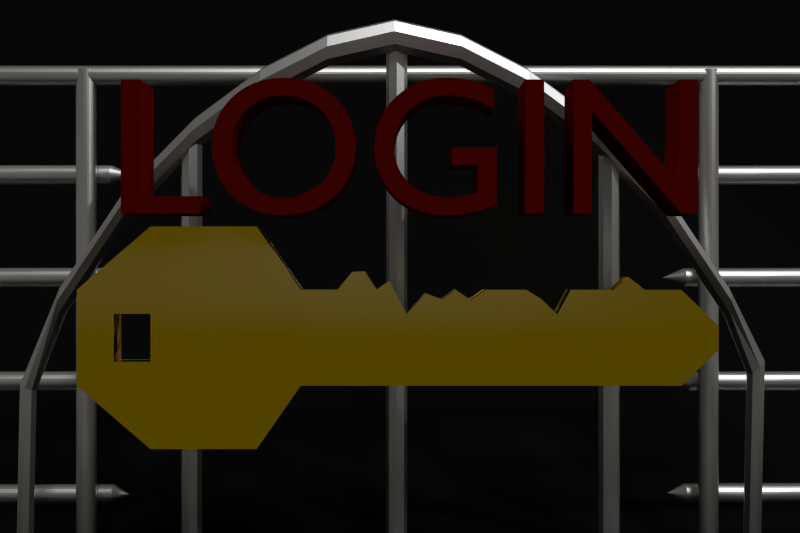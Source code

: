 # Source: key.blend  (saved by Blender 2.70.0; exported with 4.5.12 LTS)
import bpy
from mathutils import Matrix  # noqa: F401  (used for matrix-valued properties, if any)

bpy.ops.wm.read_factory_settings(use_empty=True)
scene = bpy.context.scene
scene.name = 'CyclesRender'

# ---- collections
col_collection_1 = bpy.data.collections.new('Collection 1'); scene.collection.children.link(col_collection_1)
col_collection_10 = bpy.data.collections.new('Collection 10'); scene.collection.children.link(col_collection_10)
col_collection_10.hide_render = True
col_collection_10.hide_viewport = True

# ---- materials (node trees are filled in below, after node groups)
mat_iron = bpy.data.materials.new('Iron')
mat_iron.alpha_threshold = 0.0
mat_iron.roughness = 0.5
mat_iron.line_color = (0.0, 0.0, 0.0, 1.0)
mat_black = bpy.data.materials.new('Black')
mat_black.alpha_threshold = 0.0
mat_black.roughness = 0.5
mat_black.line_color = (0.0, 0.0, 0.0, 1.0)
mat_key = bpy.data.materials.new('Key')
mat_key.alpha_threshold = 0.0
mat_key.preview_render_type = 'FLAT'
mat_key.roughness = 0.5
mat_key.line_color = (0.0, 0.0, 0.0, 1.0)
mat_textcolor = bpy.data.materials.new('TextColor')
mat_textcolor.alpha_threshold = 0.0
mat_textcolor.roughness = 0.5
mat_textcolor.line_color = (0.0, 0.0, 0.0, 1.0)

# ---- material node trees
mat_iron.use_nodes = True; mat_iron.node_tree.nodes.clear()
_N = mat_iron.node_tree.nodes; _L = mat_iron.node_tree.links
n0 = _N.new('ShaderNodeOutputMaterial'); n0.name = 'Material Output'; n0.location = (300, 300)
n1 = _N.new('ShaderNodeMixShader'); n1.name = 'Mix Shader'; n1.location = (58, 265)
n1.inputs[0].default_value = 0.2
n2 = _N.new('ShaderNodeBsdfAnisotropic'); n2.name = 'Glossy BSDF'; n2.location = (-164, 413)
n2.distribution = 'BECKMANN'
n2.inputs[1].default_value = 0.4472
n3 = _N.new('ShaderNodeBsdfDiffuse'); n3.name = 'Diffuse BSDF'; n3.location = (-162, 221)
n4 = _N.new('ShaderNodeTexVoronoi'); n4.name = 'Voronoi Texture'; n4.location = (-397, 100)
n4.inputs[2].default_value = 0.5
n5 = _N.new('ShaderNodeRGBToBW'); n5.name = 'RGB to BW'; n5.location = (60, 89)
n6 = _N.new('ShaderNodeDisplacement'); n6.name = 'Displacement'; n6.location = (0, 0)
n6.inputs[1].default_value = 0.0
n6.inputs[2].default_value = 0.1
n7 = _N.new('ShaderNodeMath'); n7.name = 'Math'; n7.location = (0, 0)
n7.operation = 'MULTIPLY'
_L.new(n1.outputs[0], n0.inputs[0])
_L.new(n2.outputs[0], n1.inputs[1])
_L.new(n3.outputs[0], n1.inputs[2])
_L.new(n5.outputs[0], n6.inputs[0])
_L.new(n6.outputs[0], n0.inputs[2])
_L.new(n7.outputs[0], n3.inputs[0])
_L.new(n7.outputs[0], n5.inputs[0])
_L.new(n4.outputs[0], n7.inputs[0])
_L.new(n4.outputs[0], n7.inputs[1])
n0.is_active_output = True
mat_black.use_nodes = True; mat_black.node_tree.nodes.clear()
_N = mat_black.node_tree.nodes; _L = mat_black.node_tree.links
n0 = _N.new('ShaderNodeOutputMaterial'); n0.name = 'Material Output'; n0.location = (300, 300)
n1 = _N.new('ShaderNodeBsdfDiffuse'); n1.name = 'Diffuse BSDF'; n1.location = (10, 300)
n1.inputs[0].default_value = (0.004874, 0.004874, 0.004874, 1.0)
_L.new(n1.outputs[0], n0.inputs[0])
n0.is_active_output = True
mat_key.use_nodes = True; mat_key.node_tree.nodes.clear()
_N = mat_key.node_tree.nodes; _L = mat_key.node_tree.links
n0 = _N.new('ShaderNodeOutputMaterial'); n0.name = 'Material Output'; n0.location = (300, 300)
n1 = _N.new('ShaderNodeBsdfDiffuse'); n1.name = 'Diffuse BSDF'; n1.location = (-126, 88)
n1.inputs[1].default_value = 0.3
n2 = _N.new('ShaderNodeTexNoise'); n2.name = 'Musgrave Texture'; n2.location = (-493, 97)
n2.width = 150
n2.normalize = False
n2.inputs[2].default_value = 1.0
n2.inputs[3].default_value = 1.0
n2.inputs[4].default_value = 0.02778
n2.inputs[5].default_value = 6.0
n2.inputs[6].default_value = 1.0
n2.inputs[7].default_value = 6.0
n3 = _N.new('ShaderNodeRGBToBW'); n3.name = 'RGB to BW'; n3.location = (-119, -63)
n4 = _N.new('ShaderNodeBsdfAnisotropic'); n4.name = 'Glossy BSDF'; n4.location = (-136, 300)
n4.distribution = 'GGX'
n4.inputs[0].default_value = (1.0, 0.6795, 0.0, 1.0)
n4.inputs[1].default_value = 0.0
n5 = _N.new('ShaderNodeMixShader'); n5.name = 'Mix Shader'; n5.location = (93, 283)
n5.inputs[0].default_value = 0.2
n6 = _N.new('ShaderNodeDisplacement'); n6.name = 'Displacement'; n6.location = (0, 0)
n6.inputs[1].default_value = 0.0
n6.inputs[2].default_value = 0.1
_L.new(n4.outputs[0], n5.inputs[1])
_L.new(n1.outputs[0], n5.inputs[2])
_L.new(n2.outputs[0], n1.inputs[0])
_L.new(n2.outputs[0], n3.inputs[0])
_L.new(n5.outputs[0], n0.inputs[0])
_L.new(n3.outputs[0], n6.inputs[0])
_L.new(n6.outputs[0], n0.inputs[2])
n0.is_active_output = True
mat_textcolor.use_nodes = True; mat_textcolor.node_tree.nodes.clear()
_N = mat_textcolor.node_tree.nodes; _L = mat_textcolor.node_tree.links
n0 = _N.new('ShaderNodeOutputMaterial'); n0.name = 'Material Output'; n0.location = (300, 300)
n1 = _N.new('ShaderNodeBsdfDiffuse'); n1.name = 'Diffuse BSDF'; n1.location = (104, 170)
n1.inputs[0].default_value = (0.09084, 0.001518, 0.0, 1.0)
_L.new(n1.outputs[0], n0.inputs[0])
n0.is_active_output = True

# ---- world
world_world = bpy.data.worlds.new('World'); scene.world = world_world
world_world.use_nodes = True; world_world.node_tree.nodes.clear()
_N = world_world.node_tree.nodes; _L = world_world.node_tree.links
n0 = _N.new('ShaderNodeOutputWorld'); n0.name = 'World Output'; n0.location = (300, 300)
n1 = _N.new('ShaderNodeBackground'); n1.name = 'Background'; n1.location = (10, 300)
n1.inputs[0].default_value = (1.0, 0.9667, 0.867, 1.0)
n1.inputs[1].default_value = 0.1
_L.new(n1.outputs[0], n0.inputs[0])
n0.is_active_output = True
world_world.color = (0.05088, 0.05088, 0.05088)
world_world.use_sun_shadow = False
world_world.sun_shadow_jitter_overblur = 0.0
world_world.cycles.sampling_method = 'MANUAL'
world_world.cycles.sample_map_resolution = 256

# ---- cameras
cam_camera = bpy.data.cameras.new('Camera')
cam_camera.clip_end = 100.0
cam_camera.lens = 35.0
cam_camera.sensor_width = 32.0
cam_camera.sensor_height = 18.0
cam_camera.ortho_scale = 7.314
cam_camera.dof.focus_distance = 0.0

# ---- lights
light_spot = bpy.data.lights.new('Spot', 'SPOT')
light_spot.transmission_factor = 0.0
light_spot.energy = 500.0
light_spot.shadow_buffer_clip_start = 0.5
light_spot.shadow_soft_size = 0.1
light_spot.shadow_maximum_resolution = 0.006
light_spot.use_absolute_resolution = True
light_spot.cycles.use_multiple_importance_sampling = False
light_hemi = bpy.data.lights.new('Hemi', 'SUN')
light_hemi.transmission_factor = 0.0
light_hemi.angle = 0.1993
light_hemi.energy = 1.0
light_hemi.shadow_buffer_clip_start = 0.5
light_hemi.shadow_soft_size = 0.1
light_hemi.shadow_cascade_max_distance = 1000.0
light_hemi.cycles.use_multiple_importance_sampling = False
light_spot_001 = bpy.data.lights.new('Spot.001', 'SPOT')
light_spot_001.transmission_factor = 0.0
light_spot_001.energy = 500.0
light_spot_001.shadow_buffer_clip_start = 0.5
light_spot_001.shadow_soft_size = 0.1
light_spot_001.shadow_maximum_resolution = 0.006
light_spot_001.use_absolute_resolution = True
light_spot_001.cycles.use_multiple_importance_sampling = False

# ---- meshes
me_cylinder = bpy.data.meshes.new('Cylinder')
me_cylinder.from_pydata([(1.638e-05, 1.0, -26.61), (-1.639e-05, 1.0, 26.61), (0.1951, 0.9808, -26.61), (0.1951, 0.9808, 26.61), (0.3827, 0.9239, -26.61), (0.3827, 0.9239, 26.61), (0.5556, 0.8315, -26.61), (0.5556, 0.8315, 26.61), (0.7071, 0.7071, -26.61), (0.7071, 0.7071, 26.61), (0.8315, 0.5556, -26.61), (0.8315, 0.5556, 26.61), (0.9239, 0.3827, -26.61), (0.9239, 0.3827, 26.61), (0.9808, 0.1951, -26.61), (0.9808, 0.1951, 26.61), (1.0, 1.007e-07, -26.61), (1.0, 1.007e-07, 26.61), (0.9808, -0.1951, -26.61), (0.9808, -0.1951, 26.61), (0.9239, -0.3827, -26.61), (0.9239, -0.3827, 26.61), (0.8315, -0.5556, -26.61), (0.8315, -0.5556, 26.61), (0.7071, -0.7071, -26.61), (0.7071, -0.7071, 26.61), (0.5556, -0.8315, -26.61), (0.5556, -0.8315, 26.61), (0.3827, -0.9239, -26.61), (0.3827, -0.9239, 26.61), (0.1951, -0.9808, -26.61), (0.1951, -0.9808, 26.61), (1.605e-05, -1.0, -26.61), (-1.672e-05, -1.0, 26.61), (-0.1951, -0.9808, -26.61), (-0.1951, -0.9808, 26.61), (-0.3827, -0.9239, -26.61), (-0.3827, -0.9239, 26.61), (-0.5556, -0.8315, -26.61), (-0.5556, -0.8315, 26.61), (-0.7071, -0.7071, -26.61), (-0.7071, -0.7071, 26.61), (-0.8315, -0.5556, -26.61), (-0.8315, -0.5556, 26.61), (-0.9239, -0.3827, -26.61), (-0.9239, -0.3827, 26.61), (-0.9808, -0.1951, -26.61), (-0.9808, -0.1951, 26.61), (-1.0, 9.908e-07, -26.61), (-1.0, 9.908e-07, 26.61), (-0.9808, 0.1951, -26.61), (-0.9808, 0.1951, 26.61), (-0.9239, 0.3827, -26.61), (-0.9239, 0.3827, 26.61), (-0.8315, 0.5556, -26.61), (-0.8315, 0.5556, 26.61), (-0.7071, 0.7071, -26.61), (-0.7071, 0.7071, 26.61), (-0.5556, 0.8315, -26.61), (-0.5556, 0.8315, 26.61), (-0.3827, 0.9239, -26.61), (-0.3827, 0.9239, 26.61), (-0.1951, 0.9808, -26.61), (-0.1951, 0.9808, 26.61)], [], [(0, 1, 3, 2), (2, 3, 5, 4), (4, 5, 7, 6), (6, 7, 9, 8), (8, 9, 11, 10), (10, 11, 13, 12), (12, 13, 15, 14), (14, 15, 17, 16), (16, 17, 19, 18), (18, 19, 21, 20), (20, 21, 23, 22), (22, 23, 25, 24), (24, 25, 27, 26), (26, 27, 29, 28), (28, 29, 31, 30), (30, 31, 33, 32), (32, 33, 35, 34), (34, 35, 37, 36), (36, 37, 39, 38), (38, 39, 41, 40), (40, 41, 43, 42), (42, 43, 45, 44), (44, 45, 47, 46), (46, 47, 49, 48), (48, 49, 51, 50), (50, 51, 53, 52), (52, 53, 55, 54), (54, 55, 57, 56), (56, 57, 59, 58), (58, 59, 61, 60), (3, 1, 63, 61, 59, 57, 55, 53, 51, 49, 47, 45, 43, 41, 39, 37, 35, 33, 31, 29, 27, 25, 23, 21, 19, 17, 15, 13, 11, 9, 7, 5), (62, 63, 1, 0), (60, 61, 63, 62), (0, 2, 4, 6, 8, 10, 12, 14, 16, 18, 20, 22, 24, 26, 28, 30, 32, 34, 36, 38, 40, 42, 44, 46, 48, 50, 52, 54, 56, 58, 60, 62)])
me_cylinder.materials.append(mat_iron)
me_cylinder.use_remesh_preserve_volume = False
me_cylinder.use_remesh_preserve_attributes = False
me_cylinder.use_mirror_vertex_groups = False
me_cylinder.update()
me_cylinder_010 = bpy.data.meshes.new('Cylinder.010')
me_cylinder_010.from_pydata([(1.638e-05, 1.0, -26.61), (-1.639e-05, 1.0, 26.61), (0.1951, 0.9808, -26.61), (0.1951, 0.9808, 26.61), (0.3827, 0.9239, -26.61), (0.3827, 0.9239, 26.61), (0.5556, 0.8315, -26.61), (0.5556, 0.8315, 26.61), (0.7071, 0.7071, -26.61), (0.7071, 0.7071, 26.61), (0.8315, 0.5556, -26.61), (0.8315, 0.5556, 26.61), (0.9239, 0.3827, -26.61), (0.9239, 0.3827, 26.61), (0.9808, 0.1951, -26.61), (0.9808, 0.1951, 26.61), (1.0, 1.007e-07, -26.61), (1.0, 1.007e-07, 26.61), (0.9808, -0.1951, -26.61), (0.9808, -0.1951, 26.61), (0.9239, -0.3827, -26.61), (0.9239, -0.3827, 26.61), (0.8315, -0.5556, -26.61), (0.8315, -0.5556, 26.61), (0.7071, -0.7071, -26.61), (0.7071, -0.7071, 26.61), (0.5556, -0.8315, -26.61), (0.5556, -0.8315, 26.61), (0.3827, -0.9239, -26.61), (0.3827, -0.9239, 26.61), (0.1951, -0.9808, -26.61), (0.1951, -0.9808, 26.61), (1.605e-05, -1.0, -26.61), (-1.672e-05, -1.0, 26.61), (-0.1951, -0.9808, -26.61), (-0.1951, -0.9808, 26.61), (-0.3827, -0.9239, -26.61), (-0.3827, -0.9239, 26.61), (-0.5556, -0.8315, -26.61), (-0.5556, -0.8315, 26.61), (-0.7071, -0.7071, -26.61), (-0.7071, -0.7071, 26.61), (-0.8315, -0.5556, -26.61), (-0.8315, -0.5556, 26.61), (-0.9239, -0.3827, -26.61), (-0.9239, -0.3827, 26.61), (-0.9808, -0.1951, -26.61), (-0.9808, -0.1951, 26.61), (-1.0, 9.908e-07, -26.61), (-1.0, 9.908e-07, 26.61), (-0.9808, 0.1951, -26.61), (-0.9808, 0.1951, 26.61), (-0.9239, 0.3827, -26.61), (-0.9239, 0.3827, 26.61), (-0.8315, 0.5556, -26.61), (-0.8315, 0.5556, 26.61), (-0.7071, 0.7071, -26.61), (-0.7071, 0.7071, 26.61), (-0.5556, 0.8315, -26.61), (-0.5556, 0.8315, 26.61), (-0.3827, 0.9239, -26.61), (-0.3827, 0.9239, 26.61), (-0.1951, 0.9808, -26.61), (-0.1951, 0.9808, 26.61), (-1.619e-05, 2.85e-07, 30.47)], [], [(0, 1, 3, 2), (2, 3, 5, 4), (4, 5, 7, 6), (6, 7, 9, 8), (8, 9, 11, 10), (10, 11, 13, 12), (12, 13, 15, 14), (14, 15, 17, 16), (16, 17, 19, 18), (18, 19, 21, 20), (20, 21, 23, 22), (22, 23, 25, 24), (24, 25, 27, 26), (26, 27, 29, 28), (28, 29, 31, 30), (30, 31, 33, 32), (32, 33, 35, 34), (34, 35, 37, 36), (36, 37, 39, 38), (38, 39, 41, 40), (40, 41, 43, 42), (42, 43, 45, 44), (44, 45, 47, 46), (46, 47, 49, 48), (48, 49, 51, 50), (50, 51, 53, 52), (52, 53, 55, 54), (54, 55, 57, 56), (56, 57, 59, 58), (58, 59, 61, 60), (62, 63, 1, 0), (60, 61, 63, 62), (0, 2, 4, 6, 8, 10, 12, 14, 16, 18, 20, 22, 24, 26, 28, 30, 32, 34, 36, 38, 40, 42, 44, 46, 48, 50, 52, 54, 56, 58, 60, 62), (1, 63, 64), (43, 41, 64), (21, 19, 64), (49, 47, 64), (5, 3, 64), (27, 25, 64), (55, 53, 64), (11, 9, 64), (33, 31, 64), (61, 59, 64), (39, 37, 64), (3, 1, 64), (17, 15, 64), (45, 43, 64), (23, 21, 64), (51, 49, 64), (7, 5, 64), (29, 27, 64), (57, 55, 64), (35, 33, 64), (13, 11, 64), (63, 61, 64), (41, 39, 64), (19, 17, 64), (47, 45, 64), (25, 23, 64), (53, 51, 64), (9, 7, 64), (31, 29, 64), (59, 57, 64), (37, 35, 64), (15, 13, 64)])
me_cylinder_010.materials.append(mat_iron)
me_cylinder_010.use_remesh_preserve_volume = False
me_cylinder_010.use_remesh_preserve_attributes = False
me_cylinder_010.use_mirror_vertex_groups = False
me_cylinder_010.update()
me_cylinder_009 = bpy.data.meshes.new('Cylinder.009')
me_cylinder_009.from_pydata([(1.638e-05, 1.0, -26.61), (-1.639e-05, 1.0, 26.61), (0.1951, 0.9808, -26.61), (0.1951, 0.9808, 26.61), (0.3827, 0.9239, -26.61), (0.3827, 0.9239, 26.61), (0.5556, 0.8315, -26.61), (0.5556, 0.8315, 26.61), (0.7071, 0.7071, -26.61), (0.7071, 0.7071, 26.61), (0.8315, 0.5556, -26.61), (0.8315, 0.5556, 26.61), (0.9239, 0.3827, -26.61), (0.9239, 0.3827, 26.61), (0.9808, 0.1951, -26.61), (0.9808, 0.1951, 26.61), (1.0, 1.007e-07, -26.61), (1.0, 1.007e-07, 26.61), (0.9808, -0.1951, -26.61), (0.9808, -0.1951, 26.61), (0.9239, -0.3827, -26.61), (0.9239, -0.3827, 26.61), (0.8315, -0.5556, -26.61), (0.8315, -0.5556, 26.61), (0.7071, -0.7071, -26.61), (0.7071, -0.7071, 26.61), (0.5556, -0.8315, -26.61), (0.5556, -0.8315, 26.61), (0.3827, -0.9239, -26.61), (0.3827, -0.9239, 26.61), (0.1951, -0.9808, -26.61), (0.1951, -0.9808, 26.61), (1.605e-05, -1.0, -26.61), (-1.672e-05, -1.0, 26.61), (-0.1951, -0.9808, -26.61), (-0.1951, -0.9808, 26.61), (-0.3827, -0.9239, -26.61), (-0.3827, -0.9239, 26.61), (-0.5556, -0.8315, -26.61), (-0.5556, -0.8315, 26.61), (-0.7071, -0.7071, -26.61), (-0.7071, -0.7071, 26.61), (-0.8315, -0.5556, -26.61), (-0.8315, -0.5556, 26.61), (-0.9239, -0.3827, -26.61), (-0.9239, -0.3827, 26.61), (-0.9808, -0.1951, -26.61), (-0.9808, -0.1951, 26.61), (-1.0, 9.908e-07, -26.61), (-1.0, 9.908e-07, 26.61), (-0.9808, 0.1951, -26.61), (-0.9808, 0.1951, 26.61), (-0.9239, 0.3827, -26.61), (-0.9239, 0.3827, 26.61), (-0.8315, 0.5556, -26.61), (-0.8315, 0.5556, 26.61), (-0.7071, 0.7071, -26.61), (-0.7071, 0.7071, 26.61), (-0.5556, 0.8315, -26.61), (-0.5556, 0.8315, 26.61), (-0.3827, 0.9239, -26.61), (-0.3827, 0.9239, 26.61), (-0.1951, 0.9808, -26.61), (-0.1951, 0.9808, 26.61), (-1.684e-05, 2.85e-07, 30.5)], [], [(0, 1, 3, 2), (2, 3, 5, 4), (4, 5, 7, 6), (6, 7, 9, 8), (8, 9, 11, 10), (10, 11, 13, 12), (12, 13, 15, 14), (14, 15, 17, 16), (16, 17, 19, 18), (18, 19, 21, 20), (20, 21, 23, 22), (22, 23, 25, 24), (24, 25, 27, 26), (26, 27, 29, 28), (28, 29, 31, 30), (30, 31, 33, 32), (32, 33, 35, 34), (34, 35, 37, 36), (36, 37, 39, 38), (38, 39, 41, 40), (40, 41, 43, 42), (42, 43, 45, 44), (44, 45, 47, 46), (46, 47, 49, 48), (48, 49, 51, 50), (50, 51, 53, 52), (52, 53, 55, 54), (54, 55, 57, 56), (56, 57, 59, 58), (58, 59, 61, 60), (62, 63, 1, 0), (60, 61, 63, 62), (0, 2, 4, 6, 8, 10, 12, 14, 16, 18, 20, 22, 24, 26, 28, 30, 32, 34, 36, 38, 40, 42, 44, 46, 48, 50, 52, 54, 56, 58, 60, 62), (1, 63, 64), (43, 41, 64), (21, 19, 64), (49, 47, 64), (5, 3, 64), (27, 25, 64), (55, 53, 64), (11, 9, 64), (33, 31, 64), (61, 59, 64), (39, 37, 64), (3, 1, 64), (17, 15, 64), (45, 43, 64), (23, 21, 64), (51, 49, 64), (7, 5, 64), (29, 27, 64), (57, 55, 64), (35, 33, 64), (13, 11, 64), (63, 61, 64), (41, 39, 64), (19, 17, 64), (47, 45, 64), (25, 23, 64), (53, 51, 64), (9, 7, 64), (31, 29, 64), (59, 57, 64), (37, 35, 64), (15, 13, 64)])
me_cylinder_009.materials.append(mat_iron)
me_cylinder_009.use_remesh_preserve_volume = False
me_cylinder_009.use_remesh_preserve_attributes = False
me_cylinder_009.use_mirror_vertex_groups = False
me_cylinder_009.update()
me_cylinder_008 = bpy.data.meshes.new('Cylinder.008')
me_cylinder_008.from_pydata([(1.638e-05, 1.0, -26.61), (-1.639e-05, 1.0, 26.61), (0.1951, 0.9808, -26.61), (0.1951, 0.9808, 26.61), (0.3827, 0.9239, -26.61), (0.3827, 0.9239, 26.61), (0.5556, 0.8315, -26.61), (0.5556, 0.8315, 26.61), (0.7071, 0.7071, -26.61), (0.7071, 0.7071, 26.61), (0.8315, 0.5556, -26.61), (0.8315, 0.5556, 26.61), (0.9239, 0.3827, -26.61), (0.9239, 0.3827, 26.61), (0.9808, 0.1951, -26.61), (0.9808, 0.1951, 26.61), (1.0, 1.007e-07, -26.61), (1.0, 1.007e-07, 26.61), (0.9808, -0.1951, -26.61), (0.9808, -0.1951, 26.61), (0.9239, -0.3827, -26.61), (0.9239, -0.3827, 26.61), (0.8315, -0.5556, -26.61), (0.8315, -0.5556, 26.61), (0.7071, -0.7071, -26.61), (0.7071, -0.7071, 26.61), (0.5556, -0.8315, -26.61), (0.5556, -0.8315, 26.61), (0.3827, -0.9239, -26.61), (0.3827, -0.9239, 26.61), (0.1951, -0.9808, -26.61), (0.1951, -0.9808, 26.61), (1.605e-05, -1.0, -26.61), (-1.672e-05, -1.0, 26.61), (-0.1951, -0.9808, -26.61), (-0.1951, -0.9808, 26.61), (-0.3827, -0.9239, -26.61), (-0.3827, -0.9239, 26.61), (-0.5556, -0.8315, -26.61), (-0.5556, -0.8315, 26.61), (-0.7071, -0.7071, -26.61), (-0.7071, -0.7071, 26.61), (-0.8315, -0.5556, -26.61), (-0.8315, -0.5556, 26.61), (-0.9239, -0.3827, -26.61), (-0.9239, -0.3827, 26.61), (-0.9808, -0.1951, -26.61), (-0.9808, -0.1951, 26.61), (-1.0, 9.908e-07, -26.61), (-1.0, 9.908e-07, 26.61), (-0.9808, 0.1951, -26.61), (-0.9808, 0.1951, 26.61), (-0.9239, 0.3827, -26.61), (-0.9239, 0.3827, 26.61), (-0.8315, 0.5556, -26.61), (-0.8315, 0.5556, 26.61), (-0.7071, 0.7071, -26.61), (-0.7071, 0.7071, 26.61), (-0.5556, 0.8315, -26.61), (-0.5556, 0.8315, 26.61), (-0.3827, 0.9239, -26.61), (-0.3827, 0.9239, 26.61), (-0.1951, 0.9808, -26.61), (-0.1951, 0.9808, 26.61), (-1.585e-05, 2.85e-07, 32.1)], [], [(0, 1, 3, 2), (2, 3, 5, 4), (4, 5, 7, 6), (6, 7, 9, 8), (8, 9, 11, 10), (10, 11, 13, 12), (12, 13, 15, 14), (14, 15, 17, 16), (16, 17, 19, 18), (18, 19, 21, 20), (20, 21, 23, 22), (22, 23, 25, 24), (24, 25, 27, 26), (26, 27, 29, 28), (28, 29, 31, 30), (30, 31, 33, 32), (32, 33, 35, 34), (34, 35, 37, 36), (36, 37, 39, 38), (38, 39, 41, 40), (40, 41, 43, 42), (42, 43, 45, 44), (44, 45, 47, 46), (46, 47, 49, 48), (48, 49, 51, 50), (50, 51, 53, 52), (52, 53, 55, 54), (54, 55, 57, 56), (56, 57, 59, 58), (58, 59, 61, 60), (62, 63, 1, 0), (60, 61, 63, 62), (0, 2, 4, 6, 8, 10, 12, 14, 16, 18, 20, 22, 24, 26, 28, 30, 32, 34, 36, 38, 40, 42, 44, 46, 48, 50, 52, 54, 56, 58, 60, 62), (47, 45, 64), (25, 23, 64), (53, 51, 64), (9, 7, 64), (31, 29, 64), (59, 57, 64), (37, 35, 64), (15, 13, 64), (1, 63, 64), (43, 41, 64), (21, 19, 64), (49, 47, 64), (5, 3, 64), (27, 25, 64), (55, 53, 64), (11, 9, 64), (33, 31, 64), (61, 59, 64), (39, 37, 64), (3, 1, 64), (17, 15, 64), (45, 43, 64), (23, 21, 64), (51, 49, 64), (7, 5, 64), (29, 27, 64), (57, 55, 64), (35, 33, 64), (13, 11, 64), (63, 61, 64), (41, 39, 64), (19, 17, 64)])
me_cylinder_008.materials.append(mat_iron)
me_cylinder_008.use_remesh_preserve_volume = False
me_cylinder_008.use_remesh_preserve_attributes = False
me_cylinder_008.use_mirror_vertex_groups = False
me_cylinder_008.update()
me_cylinder_007 = bpy.data.meshes.new('Cylinder.007')
me_cylinder_007.from_pydata([(1.649e-05, 1.0, -33.87), (-1.639e-05, 1.0, 26.61), (0.1951, 0.9808, -33.87), (0.1951, 0.9808, 26.61), (0.3827, 0.9239, -33.87), (0.3827, 0.9239, 26.61), (0.5556, 0.8315, -33.87), (0.5556, 0.8315, 26.61), (0.7071, 0.7071, -33.87), (0.7071, 0.7071, 26.61), (0.8315, 0.5556, -33.87), (0.8315, 0.5556, 26.61), (0.9239, 0.3827, -33.87), (0.9239, 0.3827, 26.61), (0.9808, 0.1951, -33.87), (0.9808, 0.1951, 26.61), (1.0, 1.007e-07, -33.87), (1.0, 1.007e-07, 26.61), (0.9808, -0.1951, -33.87), (0.9808, -0.1951, 26.61), (0.9239, -0.3827, -33.87), (0.9239, -0.3827, 26.61), (0.8315, -0.5556, -33.87), (0.8315, -0.5556, 26.61), (0.7071, -0.7071, -33.87), (0.7071, -0.7071, 26.61), (0.5556, -0.8315, -33.87), (0.5556, -0.8315, 26.61), (0.3827, -0.9239, -33.87), (0.3827, -0.9239, 26.61), (0.1951, -0.9808, -33.87), (0.1951, -0.9808, 26.61), (1.616e-05, -1.0, -33.87), (-1.672e-05, -1.0, 26.61), (-0.1951, -0.9808, -33.87), (-0.1951, -0.9808, 26.61), (-0.3827, -0.9239, -33.87), (-0.3827, -0.9239, 26.61), (-0.5556, -0.8315, -33.87), (-0.5556, -0.8315, 26.61), (-0.7071, -0.7071, -33.87), (-0.7071, -0.7071, 26.61), (-0.8315, -0.5556, -33.87), (-0.8315, -0.5556, 26.61), (-0.9239, -0.3827, -33.87), (-0.9239, -0.3827, 26.61), (-0.9808, -0.1951, -33.87), (-0.9808, -0.1951, 26.61), (-1.0, 9.908e-07, -33.87), (-1.0, 9.908e-07, 26.61), (-0.9808, 0.1951, -33.87), (-0.9808, 0.1951, 26.61), (-0.9239, 0.3827, -33.87), (-0.9239, 0.3827, 26.61), (-0.8315, 0.5556, -33.87), (-0.8315, 0.5556, 26.61), (-0.7071, 0.7071, -33.87), (-0.7071, 0.7071, 26.61), (-0.5556, 0.8315, -33.87), (-0.5556, 0.8315, 26.61), (-0.3827, 0.9239, -33.87), (-0.3827, 0.9239, 26.61), (-0.1951, 0.9808, -33.87), (-0.1951, 0.9808, 26.61)], [], [(0, 1, 3, 2), (2, 3, 5, 4), (4, 5, 7, 6), (6, 7, 9, 8), (8, 9, 11, 10), (10, 11, 13, 12), (12, 13, 15, 14), (14, 15, 17, 16), (16, 17, 19, 18), (18, 19, 21, 20), (20, 21, 23, 22), (22, 23, 25, 24), (24, 25, 27, 26), (26, 27, 29, 28), (28, 29, 31, 30), (30, 31, 33, 32), (32, 33, 35, 34), (34, 35, 37, 36), (36, 37, 39, 38), (38, 39, 41, 40), (40, 41, 43, 42), (42, 43, 45, 44), (44, 45, 47, 46), (46, 47, 49, 48), (48, 49, 51, 50), (50, 51, 53, 52), (52, 53, 55, 54), (54, 55, 57, 56), (56, 57, 59, 58), (58, 59, 61, 60), (3, 1, 63, 61, 59, 57, 55, 53, 51, 49, 47, 45, 43, 41, 39, 37, 35, 33, 31, 29, 27, 25, 23, 21, 19, 17, 15, 13, 11, 9, 7, 5), (62, 63, 1, 0), (60, 61, 63, 62), (0, 2, 4, 6, 8, 10, 12, 14, 16, 18, 20, 22, 24, 26, 28, 30, 32, 34, 36, 38, 40, 42, 44, 46, 48, 50, 52, 54, 56, 58, 60, 62)])
me_cylinder_007.materials.append(mat_iron)
me_cylinder_007.use_remesh_preserve_volume = False
me_cylinder_007.use_remesh_preserve_attributes = False
me_cylinder_007.use_mirror_vertex_groups = False
me_cylinder_007.update()
me_cylinder_006 = bpy.data.meshes.new('Cylinder.006')
me_cylinder_006.from_pydata([(1.638e-05, 1.0, -26.61), (-1.639e-05, 1.0, 26.61), (0.1951, 0.9808, -26.61), (0.1951, 0.9808, 26.61), (0.3827, 0.9239, -26.61), (0.3827, 0.9239, 26.61), (0.5556, 0.8315, -26.61), (0.5556, 0.8315, 26.61), (0.7071, 0.7071, -26.61), (0.7071, 0.7071, 26.61), (0.8315, 0.5556, -26.61), (0.8315, 0.5556, 26.61), (0.9239, 0.3827, -26.61), (0.9239, 0.3827, 26.61), (0.9808, 0.1951, -26.61), (0.9808, 0.1951, 26.61), (1.0, 1.007e-07, -26.61), (1.0, 1.007e-07, 26.61), (0.9808, -0.1951, -26.61), (0.9808, -0.1951, 26.61), (0.9239, -0.3827, -26.61), (0.9239, -0.3827, 26.61), (0.8315, -0.5556, -26.61), (0.8315, -0.5556, 26.61), (0.7071, -0.7071, -26.61), (0.7071, -0.7071, 26.61), (0.5556, -0.8315, -26.61), (0.5556, -0.8315, 26.61), (0.3827, -0.9239, -26.61), (0.3827, -0.9239, 26.61), (0.1951, -0.9808, -26.61), (0.1951, -0.9808, 26.61), (1.605e-05, -1.0, -26.61), (-1.672e-05, -1.0, 26.61), (-0.1951, -0.9808, -26.61), (-0.1951, -0.9808, 26.61), (-0.3827, -0.9239, -26.61), (-0.3827, -0.9239, 26.61), (-0.5556, -0.8315, -26.61), (-0.5556, -0.8315, 26.61), (-0.7071, -0.7071, -26.61), (-0.7071, -0.7071, 26.61), (-0.8315, -0.5556, -26.61), (-0.8315, -0.5556, 26.61), (-0.9239, -0.3827, -26.61), (-0.9239, -0.3827, 26.61), (-0.9808, -0.1951, -26.61), (-0.9808, -0.1951, 26.61), (-1.0, 9.908e-07, -26.61), (-1.0, 9.908e-07, 26.61), (-0.9808, 0.1951, -26.61), (-0.9808, 0.1951, 26.61), (-0.9239, 0.3827, -26.61), (-0.9239, 0.3827, 26.61), (-0.8315, 0.5556, -26.61), (-0.8315, 0.5556, 26.61), (-0.7071, 0.7071, -26.61), (-0.7071, 0.7071, 26.61), (-0.5556, 0.8315, -26.61), (-0.5556, 0.8315, 26.61), (-0.3827, 0.9239, -26.61), (-0.3827, 0.9239, 26.61), (-0.1951, 0.9808, -26.61), (-0.1951, 0.9808, 26.61), (-1.628e-05, 2.85e-07, 31.34)], [], [(0, 1, 3, 2), (2, 3, 5, 4), (4, 5, 7, 6), (6, 7, 9, 8), (8, 9, 11, 10), (10, 11, 13, 12), (12, 13, 15, 14), (14, 15, 17, 16), (16, 17, 19, 18), (18, 19, 21, 20), (20, 21, 23, 22), (22, 23, 25, 24), (24, 25, 27, 26), (26, 27, 29, 28), (28, 29, 31, 30), (30, 31, 33, 32), (32, 33, 35, 34), (34, 35, 37, 36), (36, 37, 39, 38), (38, 39, 41, 40), (40, 41, 43, 42), (42, 43, 45, 44), (44, 45, 47, 46), (46, 47, 49, 48), (48, 49, 51, 50), (50, 51, 53, 52), (52, 53, 55, 54), (54, 55, 57, 56), (56, 57, 59, 58), (58, 59, 61, 60), (62, 63, 1, 0), (60, 61, 63, 62), (0, 2, 4, 6, 8, 10, 12, 14, 16, 18, 20, 22, 24, 26, 28, 30, 32, 34, 36, 38, 40, 42, 44, 46, 48, 50, 52, 54, 56, 58, 60, 62), (49, 47, 64), (5, 3, 64), (27, 25, 64), (55, 53, 64), (11, 9, 64), (33, 31, 64), (61, 59, 64), (39, 37, 64), (3, 1, 64), (17, 15, 64), (45, 43, 64), (23, 21, 64), (51, 49, 64), (7, 5, 64), (29, 27, 64), (57, 55, 64), (35, 33, 64), (13, 11, 64), (63, 61, 64), (41, 39, 64), (19, 17, 64), (47, 45, 64), (25, 23, 64), (53, 51, 64), (9, 7, 64), (31, 29, 64), (59, 57, 64), (37, 35, 64), (15, 13, 64), (1, 63, 64), (43, 41, 64), (21, 19, 64)])
me_cylinder_006.materials.append(mat_iron)
me_cylinder_006.use_remesh_preserve_volume = False
me_cylinder_006.use_remesh_preserve_attributes = False
me_cylinder_006.use_mirror_vertex_groups = False
me_cylinder_006.update()
me_cylinder_001 = bpy.data.meshes.new('Cylinder.001')
me_cylinder_001.from_pydata([(1.638e-05, 1.0, -26.61), (-1.639e-05, 1.0, 26.61), (0.1951, 0.9808, -26.61), (0.1951, 0.9808, 26.61), (0.3827, 0.9239, -26.61), (0.3827, 0.9239, 26.61), (0.5556, 0.8315, -26.61), (0.5556, 0.8315, 26.61), (0.7071, 0.7071, -26.61), (0.7071, 0.7071, 26.61), (0.8315, 0.5556, -26.61), (0.8315, 0.5556, 26.61), (0.9239, 0.3827, -26.61), (0.9239, 0.3827, 26.61), (0.9808, 0.1951, -26.61), (0.9808, 0.1951, 26.61), (1.0, 1.007e-07, -26.61), (1.0, 1.007e-07, 26.61), (0.9808, -0.1951, -26.61), (0.9808, -0.1951, 26.61), (0.9239, -0.3827, -26.61), (0.9239, -0.3827, 26.61), (0.8315, -0.5556, -26.61), (0.8315, -0.5556, 26.61), (0.7071, -0.7071, -26.61), (0.7071, -0.7071, 26.61), (0.5556, -0.8315, -26.61), (0.5556, -0.8315, 26.61), (0.3827, -0.9239, -26.61), (0.3827, -0.9239, 26.61), (0.1951, -0.9808, -26.61), (0.1951, -0.9808, 26.61), (1.605e-05, -1.0, -26.61), (-1.672e-05, -1.0, 26.61), (-0.1951, -0.9808, -26.61), (-0.1951, -0.9808, 26.61), (-0.3827, -0.9239, -26.61), (-0.3827, -0.9239, 26.61), (-0.5556, -0.8315, -26.61), (-0.5556, -0.8315, 26.61), (-0.7071, -0.7071, -26.61), (-0.7071, -0.7071, 26.61), (-0.8315, -0.5556, -26.61), (-0.8315, -0.5556, 26.61), (-0.9239, -0.3827, -26.61), (-0.9239, -0.3827, 26.61), (-0.9808, -0.1951, -26.61), (-0.9808, -0.1951, 26.61), (-1.0, 9.908e-07, -26.61), (-1.0, 9.908e-07, 26.61), (-0.9808, 0.1951, -26.61), (-0.9808, 0.1951, 26.61), (-0.9239, 0.3827, -26.61), (-0.9239, 0.3827, 26.61), (-0.8315, 0.5556, -26.61), (-0.8315, 0.5556, 26.61), (-0.7071, 0.7071, -26.61), (-0.7071, 0.7071, 26.61), (-0.5556, 0.8315, -26.61), (-0.5556, 0.8315, 26.61), (-0.3827, 0.9239, -26.61), (-0.3827, 0.9239, 26.61), (-0.1951, 0.9808, -26.61), (-0.1951, 0.9808, 26.61), (1.584e-05, 2.85e-07, -31.25)], [], [(0, 1, 3, 2), (2, 3, 5, 4), (4, 5, 7, 6), (6, 7, 9, 8), (8, 9, 11, 10), (10, 11, 13, 12), (12, 13, 15, 14), (14, 15, 17, 16), (16, 17, 19, 18), (18, 19, 21, 20), (20, 21, 23, 22), (22, 23, 25, 24), (24, 25, 27, 26), (26, 27, 29, 28), (28, 29, 31, 30), (30, 31, 33, 32), (32, 33, 35, 34), (34, 35, 37, 36), (36, 37, 39, 38), (38, 39, 41, 40), (40, 41, 43, 42), (42, 43, 45, 44), (44, 45, 47, 46), (46, 47, 49, 48), (48, 49, 51, 50), (50, 51, 53, 52), (52, 53, 55, 54), (54, 55, 57, 56), (56, 57, 59, 58), (58, 59, 61, 60), (3, 1, 63, 61, 59, 57, 55, 53, 51, 49, 47, 45, 43, 41, 39, 37, 35, 33, 31, 29, 27, 25, 23, 21, 19, 17, 15, 13, 11, 9, 7, 5), (62, 63, 1, 0), (60, 61, 63, 62), (48, 50, 64), (4, 6, 64), (26, 28, 64), (54, 56, 64), (32, 34, 64), (10, 12, 64), (60, 62, 64), (38, 40, 64), (16, 18, 64), (44, 46, 64), (22, 24, 64), (50, 52, 64), (6, 8, 64), (28, 30, 64), (56, 58, 64), (34, 36, 64), (12, 14, 64), (62, 0, 64), (40, 42, 64), (18, 20, 64), (46, 48, 64), (2, 4, 64), (24, 26, 64), (52, 54, 64), (8, 10, 64), (30, 32, 64), (58, 60, 64), (36, 38, 64), (0, 2, 64), (14, 16, 64), (42, 44, 64), (20, 22, 64)])
me_cylinder_001.materials.append(mat_iron)
me_cylinder_001.use_remesh_preserve_volume = False
me_cylinder_001.use_remesh_preserve_attributes = False
me_cylinder_001.use_mirror_vertex_groups = False
me_cylinder_001.update()
me_cylinder_002 = bpy.data.meshes.new('Cylinder.002')
me_cylinder_002.from_pydata([(1.638e-05, 1.0, -26.61), (-1.639e-05, 1.0, 26.61), (0.1951, 0.9808, -26.61), (0.1951, 0.9808, 26.61), (0.3827, 0.9239, -26.61), (0.3827, 0.9239, 26.61), (0.5556, 0.8315, -26.61), (0.5556, 0.8315, 26.61), (0.7071, 0.7071, -26.61), (0.7071, 0.7071, 26.61), (0.8315, 0.5556, -26.61), (0.8315, 0.5556, 26.61), (0.9239, 0.3827, -26.61), (0.9239, 0.3827, 26.61), (0.9808, 0.1951, -26.61), (0.9808, 0.1951, 26.61), (1.0, 1.007e-07, -26.61), (1.0, 1.007e-07, 26.61), (0.9808, -0.1951, -26.61), (0.9808, -0.1951, 26.61), (0.9239, -0.3827, -26.61), (0.9239, -0.3827, 26.61), (0.8315, -0.5556, -26.61), (0.8315, -0.5556, 26.61), (0.7071, -0.7071, -26.61), (0.7071, -0.7071, 26.61), (0.5556, -0.8315, -26.61), (0.5556, -0.8315, 26.61), (0.3827, -0.9239, -26.61), (0.3827, -0.9239, 26.61), (0.1951, -0.9808, -26.61), (0.1951, -0.9808, 26.61), (1.605e-05, -1.0, -26.61), (-1.672e-05, -1.0, 26.61), (-0.1951, -0.9808, -26.61), (-0.1951, -0.9808, 26.61), (-0.3827, -0.9239, -26.61), (-0.3827, -0.9239, 26.61), (-0.5556, -0.8315, -26.61), (-0.5556, -0.8315, 26.61), (-0.7071, -0.7071, -26.61), (-0.7071, -0.7071, 26.61), (-0.8315, -0.5556, -26.61), (-0.8315, -0.5556, 26.61), (-0.9239, -0.3827, -26.61), (-0.9239, -0.3827, 26.61), (-0.9808, -0.1951, -26.61), (-0.9808, -0.1951, 26.61), (-1.0, 9.908e-07, -26.61), (-1.0, 9.908e-07, 26.61), (-0.9808, 0.1951, -26.61), (-0.9808, 0.1951, 26.61), (-0.9239, 0.3827, -26.61), (-0.9239, 0.3827, 26.61), (-0.8315, 0.5556, -26.61), (-0.8315, 0.5556, 26.61), (-0.7071, 0.7071, -26.61), (-0.7071, 0.7071, 26.61), (-0.5556, 0.8315, -26.61), (-0.5556, 0.8315, 26.61), (-0.3827, 0.9239, -26.61), (-0.3827, 0.9239, 26.61), (-0.1951, 0.9808, -26.61), (-0.1951, 0.9808, 26.61), (1.536e-05, 2.85e-07, -31.68)], [], [(0, 1, 3, 2), (2, 3, 5, 4), (4, 5, 7, 6), (6, 7, 9, 8), (8, 9, 11, 10), (10, 11, 13, 12), (12, 13, 15, 14), (14, 15, 17, 16), (16, 17, 19, 18), (18, 19, 21, 20), (20, 21, 23, 22), (22, 23, 25, 24), (24, 25, 27, 26), (26, 27, 29, 28), (28, 29, 31, 30), (30, 31, 33, 32), (32, 33, 35, 34), (34, 35, 37, 36), (36, 37, 39, 38), (38, 39, 41, 40), (40, 41, 43, 42), (42, 43, 45, 44), (44, 45, 47, 46), (46, 47, 49, 48), (48, 49, 51, 50), (50, 51, 53, 52), (52, 53, 55, 54), (54, 55, 57, 56), (56, 57, 59, 58), (58, 59, 61, 60), (3, 1, 63, 61, 59, 57, 55, 53, 51, 49, 47, 45, 43, 41, 39, 37, 35, 33, 31, 29, 27, 25, 23, 21, 19, 17, 15, 13, 11, 9, 7, 5), (62, 63, 1, 0), (60, 61, 63, 62), (44, 46, 64), (22, 24, 64), (50, 52, 64), (6, 8, 64), (28, 30, 64), (56, 58, 64), (34, 36, 64), (12, 14, 64), (62, 0, 64), (40, 42, 64), (18, 20, 64), (46, 48, 64), (2, 4, 64), (24, 26, 64), (52, 54, 64), (8, 10, 64), (30, 32, 64), (58, 60, 64), (36, 38, 64), (0, 2, 64), (14, 16, 64), (42, 44, 64), (20, 22, 64), (48, 50, 64), (4, 6, 64), (26, 28, 64), (54, 56, 64), (32, 34, 64), (10, 12, 64), (60, 62, 64), (38, 40, 64), (16, 18, 64)])
me_cylinder_002.materials.append(mat_iron)
me_cylinder_002.use_remesh_preserve_volume = False
me_cylinder_002.use_remesh_preserve_attributes = False
me_cylinder_002.use_mirror_vertex_groups = False
me_cylinder_002.update()
me_cylinder_003 = bpy.data.meshes.new('Cylinder.003')
me_cylinder_003.from_pydata([(1.638e-05, 1.0, -26.61), (-1.639e-05, 1.0, 26.61), (0.1951, 0.9808, -26.61), (0.1951, 0.9808, 26.61), (0.3827, 0.9239, -26.61), (0.3827, 0.9239, 26.61), (0.5556, 0.8315, -26.61), (0.5556, 0.8315, 26.61), (0.7071, 0.7071, -26.61), (0.7071, 0.7071, 26.61), (0.8315, 0.5556, -26.61), (0.8315, 0.5556, 26.61), (0.9239, 0.3827, -26.61), (0.9239, 0.3827, 26.61), (0.9808, 0.1951, -26.61), (0.9808, 0.1951, 26.61), (1.0, 1.007e-07, -26.61), (1.0, 1.007e-07, 26.61), (0.9808, -0.1951, -26.61), (0.9808, -0.1951, 26.61), (0.9239, -0.3827, -26.61), (0.9239, -0.3827, 26.61), (0.8315, -0.5556, -26.61), (0.8315, -0.5556, 26.61), (0.7071, -0.7071, -26.61), (0.7071, -0.7071, 26.61), (0.5556, -0.8315, -26.61), (0.5556, -0.8315, 26.61), (0.3827, -0.9239, -26.61), (0.3827, -0.9239, 26.61), (0.1951, -0.9808, -26.61), (0.1951, -0.9808, 26.61), (1.605e-05, -1.0, -26.61), (-1.672e-05, -1.0, 26.61), (-0.1951, -0.9808, -26.61), (-0.1951, -0.9808, 26.61), (-0.3827, -0.9239, -26.61), (-0.3827, -0.9239, 26.61), (-0.5556, -0.8315, -26.61), (-0.5556, -0.8315, 26.61), (-0.7071, -0.7071, -26.61), (-0.7071, -0.7071, 26.61), (-0.8315, -0.5556, -26.61), (-0.8315, -0.5556, 26.61), (-0.9239, -0.3827, -26.61), (-0.9239, -0.3827, 26.61), (-0.9808, -0.1951, -26.61), (-0.9808, -0.1951, 26.61), (-1.0, 9.908e-07, -26.61), (-1.0, 9.908e-07, 26.61), (-0.9808, 0.1951, -26.61), (-0.9808, 0.1951, 26.61), (-0.9239, 0.3827, -26.61), (-0.9239, 0.3827, 26.61), (-0.8315, 0.5556, -26.61), (-0.8315, 0.5556, 26.61), (-0.7071, 0.7071, -26.61), (-0.7071, 0.7071, 26.61), (-0.5556, 0.8315, -26.61), (-0.5556, 0.8315, 26.61), (-0.3827, 0.9239, -26.61), (-0.3827, 0.9239, 26.61), (-0.1951, 0.9808, -26.61), (-0.1951, 0.9808, 26.61), (1.57e-05, 2.85e-07, -32.08)], [], [(0, 1, 3, 2), (2, 3, 5, 4), (4, 5, 7, 6), (6, 7, 9, 8), (8, 9, 11, 10), (10, 11, 13, 12), (12, 13, 15, 14), (14, 15, 17, 16), (16, 17, 19, 18), (18, 19, 21, 20), (20, 21, 23, 22), (22, 23, 25, 24), (24, 25, 27, 26), (26, 27, 29, 28), (28, 29, 31, 30), (30, 31, 33, 32), (32, 33, 35, 34), (34, 35, 37, 36), (36, 37, 39, 38), (38, 39, 41, 40), (40, 41, 43, 42), (42, 43, 45, 44), (44, 45, 47, 46), (46, 47, 49, 48), (48, 49, 51, 50), (50, 51, 53, 52), (52, 53, 55, 54), (54, 55, 57, 56), (56, 57, 59, 58), (58, 59, 61, 60), (3, 1, 63, 61, 59, 57, 55, 53, 51, 49, 47, 45, 43, 41, 39, 37, 35, 33, 31, 29, 27, 25, 23, 21, 19, 17, 15, 13, 11, 9, 7, 5), (62, 63, 1, 0), (60, 61, 63, 62), (48, 50, 64), (4, 6, 64), (26, 28, 64), (54, 56, 64), (32, 34, 64), (10, 12, 64), (60, 62, 64), (38, 40, 64), (16, 18, 64), (44, 46, 64), (22, 24, 64), (50, 52, 64), (6, 8, 64), (28, 30, 64), (56, 58, 64), (34, 36, 64), (12, 14, 64), (62, 0, 64), (40, 42, 64), (18, 20, 64), (46, 48, 64), (2, 4, 64), (24, 26, 64), (52, 54, 64), (8, 10, 64), (30, 32, 64), (58, 60, 64), (36, 38, 64), (0, 2, 64), (14, 16, 64), (42, 44, 64), (20, 22, 64)])
me_cylinder_003.materials.append(mat_iron)
me_cylinder_003.use_remesh_preserve_volume = False
me_cylinder_003.use_remesh_preserve_attributes = False
me_cylinder_003.use_mirror_vertex_groups = False
me_cylinder_003.update()
me_cylinder_004 = bpy.data.meshes.new('Cylinder.004')
me_cylinder_004.from_pydata([(1.638e-05, 1.0, -26.61), (-1.639e-05, 1.0, 26.61), (0.1951, 0.9808, -26.61), (0.1951, 0.9808, 26.61), (0.3827, 0.9239, -26.61), (0.3827, 0.9239, 26.61), (0.5556, 0.8315, -26.61), (0.5556, 0.8315, 26.61), (0.7071, 0.7071, -26.61), (0.7071, 0.7071, 26.61), (0.8315, 0.5556, -26.61), (0.8315, 0.5556, 26.61), (0.9239, 0.3827, -26.61), (0.9239, 0.3827, 26.61), (0.9808, 0.1951, -26.61), (0.9808, 0.1951, 26.61), (1.0, 1.007e-07, -26.61), (1.0, 1.007e-07, 26.61), (0.9808, -0.1951, -26.61), (0.9808, -0.1951, 26.61), (0.9239, -0.3827, -26.61), (0.9239, -0.3827, 26.61), (0.8315, -0.5556, -26.61), (0.8315, -0.5556, 26.61), (0.7071, -0.7071, -26.61), (0.7071, -0.7071, 26.61), (0.5556, -0.8315, -26.61), (0.5556, -0.8315, 26.61), (0.3827, -0.9239, -26.61), (0.3827, -0.9239, 26.61), (0.1951, -0.9808, -26.61), (0.1951, -0.9808, 26.61), (1.605e-05, -1.0, -26.61), (-1.672e-05, -1.0, 26.61), (-0.1951, -0.9808, -26.61), (-0.1951, -0.9808, 26.61), (-0.3827, -0.9239, -26.61), (-0.3827, -0.9239, 26.61), (-0.5556, -0.8315, -26.61), (-0.5556, -0.8315, 26.61), (-0.7071, -0.7071, -26.61), (-0.7071, -0.7071, 26.61), (-0.8315, -0.5556, -26.61), (-0.8315, -0.5556, 26.61), (-0.9239, -0.3827, -26.61), (-0.9239, -0.3827, 26.61), (-0.9808, -0.1951, -26.61), (-0.9808, -0.1951, 26.61), (-1.0, 9.908e-07, -26.61), (-1.0, 9.908e-07, 26.61), (-0.9808, 0.1951, -26.61), (-0.9808, 0.1951, 26.61), (-0.9239, 0.3827, -26.61), (-0.9239, 0.3827, 26.61), (-0.8315, 0.5556, -26.61), (-0.8315, 0.5556, 26.61), (-0.7071, 0.7071, -26.61), (-0.7071, 0.7071, 26.61), (-0.5556, 0.8315, -26.61), (-0.5556, 0.8315, 26.61), (-0.3827, 0.9239, -26.61), (-0.3827, 0.9239, 26.61), (-0.1951, 0.9808, -26.61), (-0.1951, 0.9808, 26.61), (1.584e-05, 2.85e-07, -31.02)], [], [(0, 1, 3, 2), (2, 3, 5, 4), (4, 5, 7, 6), (6, 7, 9, 8), (8, 9, 11, 10), (10, 11, 13, 12), (12, 13, 15, 14), (14, 15, 17, 16), (16, 17, 19, 18), (18, 19, 21, 20), (20, 21, 23, 22), (22, 23, 25, 24), (24, 25, 27, 26), (26, 27, 29, 28), (28, 29, 31, 30), (30, 31, 33, 32), (32, 33, 35, 34), (34, 35, 37, 36), (36, 37, 39, 38), (38, 39, 41, 40), (40, 41, 43, 42), (42, 43, 45, 44), (44, 45, 47, 46), (46, 47, 49, 48), (48, 49, 51, 50), (50, 51, 53, 52), (52, 53, 55, 54), (54, 55, 57, 56), (56, 57, 59, 58), (58, 59, 61, 60), (3, 1, 63, 61, 59, 57, 55, 53, 51, 49, 47, 45, 43, 41, 39, 37, 35, 33, 31, 29, 27, 25, 23, 21, 19, 17, 15, 13, 11, 9, 7, 5), (62, 63, 1, 0), (60, 61, 63, 62), (56, 58, 64), (34, 36, 64), (12, 14, 64), (62, 0, 64), (40, 42, 64), (18, 20, 64), (46, 48, 64), (2, 4, 64), (24, 26, 64), (52, 54, 64), (8, 10, 64), (30, 32, 64), (58, 60, 64), (36, 38, 64), (0, 2, 64), (14, 16, 64), (42, 44, 64), (20, 22, 64), (48, 50, 64), (4, 6, 64), (26, 28, 64), (54, 56, 64), (32, 34, 64), (10, 12, 64), (60, 62, 64), (38, 40, 64), (16, 18, 64), (44, 46, 64), (22, 24, 64), (50, 52, 64), (6, 8, 64), (28, 30, 64)])
me_cylinder_004.materials.append(mat_iron)
me_cylinder_004.use_remesh_preserve_volume = False
me_cylinder_004.use_remesh_preserve_attributes = False
me_cylinder_004.use_mirror_vertex_groups = False
me_cylinder_004.update()
me_cylinder_005 = bpy.data.meshes.new('Cylinder.005')
me_cylinder_005.from_pydata([(1.649e-05, 1.0, -33.87), (-1.639e-05, 1.0, 26.61), (0.1951, 0.9808, -33.87), (0.1951, 0.9808, 26.61), (0.3827, 0.9239, -33.87), (0.3827, 0.9239, 26.61), (0.5556, 0.8315, -33.87), (0.5556, 0.8315, 26.61), (0.7071, 0.7071, -33.87), (0.7071, 0.7071, 26.61), (0.8315, 0.5556, -33.87), (0.8315, 0.5556, 26.61), (0.9239, 0.3827, -33.87), (0.9239, 0.3827, 26.61), (0.9808, 0.1951, -33.87), (0.9808, 0.1951, 26.61), (1.0, 1.007e-07, -33.87), (1.0, 1.007e-07, 26.61), (0.9808, -0.1951, -33.87), (0.9808, -0.1951, 26.61), (0.9239, -0.3827, -33.87), (0.9239, -0.3827, 26.61), (0.8315, -0.5556, -33.87), (0.8315, -0.5556, 26.61), (0.7071, -0.7071, -33.87), (0.7071, -0.7071, 26.61), (0.5556, -0.8315, -33.87), (0.5556, -0.8315, 26.61), (0.3827, -0.9239, -33.87), (0.3827, -0.9239, 26.61), (0.1951, -0.9808, -33.87), (0.1951, -0.9808, 26.61), (1.616e-05, -1.0, -33.87), (-1.672e-05, -1.0, 26.61), (-0.1951, -0.9808, -33.87), (-0.1951, -0.9808, 26.61), (-0.3827, -0.9239, -33.87), (-0.3827, -0.9239, 26.61), (-0.5556, -0.8315, -33.87), (-0.5556, -0.8315, 26.61), (-0.7071, -0.7071, -33.87), (-0.7071, -0.7071, 26.61), (-0.8315, -0.5556, -33.87), (-0.8315, -0.5556, 26.61), (-0.9239, -0.3827, -33.87), (-0.9239, -0.3827, 26.61), (-0.9808, -0.1951, -33.87), (-0.9808, -0.1951, 26.61), (-1.0, 9.908e-07, -33.87), (-1.0, 9.908e-07, 26.61), (-0.9808, 0.1951, -33.87), (-0.9808, 0.1951, 26.61), (-0.9239, 0.3827, -33.87), (-0.9239, 0.3827, 26.61), (-0.8315, 0.5556, -33.87), (-0.8315, 0.5556, 26.61), (-0.7071, 0.7071, -33.87), (-0.7071, 0.7071, 26.61), (-0.5556, 0.8315, -33.87), (-0.5556, 0.8315, 26.61), (-0.3827, 0.9239, -33.87), (-0.3827, 0.9239, 26.61), (-0.1951, 0.9808, -33.87), (-0.1951, 0.9808, 26.61)], [], [(0, 1, 3, 2), (2, 3, 5, 4), (4, 5, 7, 6), (6, 7, 9, 8), (8, 9, 11, 10), (10, 11, 13, 12), (12, 13, 15, 14), (14, 15, 17, 16), (16, 17, 19, 18), (18, 19, 21, 20), (20, 21, 23, 22), (22, 23, 25, 24), (24, 25, 27, 26), (26, 27, 29, 28), (28, 29, 31, 30), (30, 31, 33, 32), (32, 33, 35, 34), (34, 35, 37, 36), (36, 37, 39, 38), (38, 39, 41, 40), (40, 41, 43, 42), (42, 43, 45, 44), (44, 45, 47, 46), (46, 47, 49, 48), (48, 49, 51, 50), (50, 51, 53, 52), (52, 53, 55, 54), (54, 55, 57, 56), (56, 57, 59, 58), (58, 59, 61, 60), (3, 1, 63, 61, 59, 57, 55, 53, 51, 49, 47, 45, 43, 41, 39, 37, 35, 33, 31, 29, 27, 25, 23, 21, 19, 17, 15, 13, 11, 9, 7, 5), (62, 63, 1, 0), (60, 61, 63, 62), (0, 2, 4, 6, 8, 10, 12, 14, 16, 18, 20, 22, 24, 26, 28, 30, 32, 34, 36, 38, 40, 42, 44, 46, 48, 50, 52, 54, 56, 58, 60, 62)])
me_cylinder_005.materials.append(mat_iron)
me_cylinder_005.use_remesh_preserve_volume = False
me_cylinder_005.use_remesh_preserve_attributes = False
me_cylinder_005.use_mirror_vertex_groups = False
me_cylinder_005.update()
me_plane_002 = bpy.data.meshes.new('Plane.002')
me_plane_002.from_pydata([(-1.0, -1.0, 0.0), (1.0, -1.0, 0.0), (-1.0, 1.0, 1.868), (1.0, 1.0, 1.868), (-1.0, 0.75, 1.198), (-1.0, 0.5, 0.6681), (-1.0, 0.25, 0.2802), (-1.0, 0.0, 0.0762), (-1.0, -0.25, 0.01603), (-1.0, -0.5, 0.0), (-1.0, -0.75, 0.0), (1.0, -0.75, 0.0), (1.0, -0.5, 0.0), (1.0, -0.25, 0.01603), (1.0, 0.0, 0.0762), (1.0, 0.25, 0.2802), (1.0, 0.5, 0.6681), (1.0, 0.75, 1.198)], [], [(4, 17, 3, 2), (0, 1, 11, 10), (10, 11, 12, 9), (9, 12, 13, 8), (8, 13, 14, 7), (7, 14, 15, 6), (6, 15, 16, 5), (5, 16, 17, 4)])
me_plane_002.materials.append(mat_black)
me_plane_002.use_remesh_preserve_volume = False
me_plane_002.use_remesh_preserve_attributes = False
me_plane_002.use_mirror_vertex_groups = False
me_plane_002.update()
me_topmetal = bpy.data.meshes.new('TopMetal')
me_topmetal.from_pydata([(8.939, 1.0, 7.758), (8.232, 0.7071, 7.758), (7.939, -4.768e-07, 7.758), (8.232, -0.7071, 7.758), (8.939, -1.0, 7.758), (9.646, -0.7071, 7.758), (9.939, -4.768e-07, 7.758), (9.646, 0.7071, 7.758), (8.939, 1.0, -7.758), (8.232, 0.7071, -7.758), (7.939, -4.768e-07, -7.758), (8.232, -0.7071, -7.758), (8.939, -1.0, -7.758), (9.646, -0.7071, -7.758), (9.939, -4.768e-07, -7.758), (9.646, 0.7071, -7.758), (2.729, 1.0, -6.207), (-1.492, 1.0, -4.655), (-4.553, 1.0, -3.103), (-6.668, 1.0, -1.552), (-7.602, 1.0, -9.239e-07), (-6.668, 1.0, 1.552), (-4.553, 1.0, 3.103), (-1.492, 1.0, 4.655), (2.729, 1.0, 6.207), (3.436, 0.7071, 6.207), (-0.7847, 0.7071, 4.655), (-3.846, 0.7071, 3.103), (-5.961, 0.7071, 1.552), (-6.895, 0.7071, -1.401e-06), (-5.961, 0.7071, -1.552), (-3.846, 0.7071, -3.103), (-0.7847, 0.7071, -4.655), (3.436, 0.7071, -6.207), (3.729, -4.768e-07, 6.207), (-0.4918, -4.768e-07, 4.655), (-3.553, -4.768e-07, 3.103), (-5.668, -4.768e-07, 1.552), (-6.602, -4.768e-07, -1.401e-06), (-5.668, -4.768e-07, -1.552), (-3.553, -4.768e-07, -3.103), (-0.4918, -4.768e-07, -4.655), (3.729, -4.768e-07, -6.207), (3.436, -0.7071, 6.207), (-0.7847, -0.7071, 4.655), (-3.846, -0.7071, 3.103), (-5.961, -0.7071, 1.552), (-6.895, -0.7071, -1.401e-06), (-5.961, -0.7071, -1.552), (-3.846, -0.7071, -3.103), (-0.7847, -0.7071, -4.655), (3.436, -0.7071, -6.207), (2.729, -1.0, 6.207), (-1.492, -1.0, 4.655), (-4.553, -1.0, 3.103), (-6.668, -1.0, 1.552), (-7.602, -1.0, -1.401e-06), (-6.668, -1.0, -1.552), (-4.553, -1.0, -3.103), (-1.492, -1.0, -4.655), (2.729, -1.0, -6.207), (2.021, -0.7071, 6.207), (-2.199, -0.7071, 4.655), (-5.26, -0.7071, 3.103), (-7.375, -0.7071, 1.552), (-8.309, -0.7071, -1.401e-06), (-7.375, -0.7071, -1.552), (-5.26, -0.7071, -3.103), (-2.199, -0.7071, -4.655), (2.021, -0.7071, -6.207), (1.729, -4.768e-07, 6.207), (-2.492, -4.768e-07, 4.655), (-5.553, -4.768e-07, 3.103), (-7.668, -4.768e-07, 1.552), (-8.602, -4.768e-07, -1.401e-06), (-7.668, -4.768e-07, -1.552), (-5.553, -4.768e-07, -3.103), (-2.492, -4.768e-07, -4.655), (1.729, -4.768e-07, -6.207), (2.021, 0.7071, 6.207), (-2.199, 0.7071, 4.655), (-5.26, 0.7071, 3.103), (-7.375, 0.7071, 1.552), (-8.309, 0.7071, -1.401e-06), (-7.375, 0.7071, -1.552), (-5.26, 0.7071, -3.103), (-2.199, 0.7071, -4.655), (2.021, 0.7071, -6.207), (12.74, 0.5075, 8.601), (12.6, -4.768e-07, 8.659), (12.74, -0.5075, 8.601), (13.08, -0.7177, 8.462), (13.43, -0.5075, 8.322), (13.57, -4.768e-07, 8.264), (13.43, 0.5075, 8.322), (13.08, 0.7177, 8.462), (14.21, 0.3986, -8.715), (14.38, 0.5637, -8.58), (14.55, 0.3986, -8.445), (14.62, -4.768e-07, -8.389), (14.55, -0.3986, -8.445), (14.38, -0.5637, -8.58), (14.21, -0.3986, -8.715), (14.14, -4.768e-07, -8.771), (25.43, 0.5075, 8.5), (25.28, -6.44e-06, 8.558), (25.43, -0.5075, 8.5), (25.77, -0.7177, 8.361), (26.12, -0.5075, 8.221), (26.26, -6.44e-06, 8.163), (26.12, 0.5075, 8.221), (25.77, 0.7177, 8.361), (26.9, 0.3986, -8.816), (27.07, 0.5637, -8.681), (27.24, 0.3986, -8.545), (27.31, -6.44e-06, -8.489), (27.24, -0.3986, -8.545), (27.07, -0.5637, -8.681), (26.9, -0.3986, -8.816), (26.83, -6.44e-06, -8.872)], [], [(33, 15, 8, 16), (42, 14, 15, 33), (51, 13, 14, 42), (60, 12, 13, 51), (69, 11, 12, 60), (78, 10, 11, 69), (87, 9, 10, 78), (16, 8, 9, 87), (7, 25, 24, 0), (25, 26, 23, 24), (26, 27, 22, 23), (27, 28, 21, 22), (28, 29, 20, 21), (29, 30, 19, 20), (30, 31, 18, 19), (31, 32, 17, 18), (32, 33, 16, 17), (6, 34, 25, 7), (34, 35, 26, 25), (35, 36, 27, 26), (36, 37, 28, 27), (37, 38, 29, 28), (38, 39, 30, 29), (39, 40, 31, 30), (40, 41, 32, 31), (41, 42, 33, 32), (5, 43, 34, 6), (43, 44, 35, 34), (44, 45, 36, 35), (45, 46, 37, 36), (46, 47, 38, 37), (47, 48, 39, 38), (48, 49, 40, 39), (49, 50, 41, 40), (50, 51, 42, 41), (4, 52, 43, 5), (52, 53, 44, 43), (53, 54, 45, 44), (54, 55, 46, 45), (55, 56, 47, 46), (56, 57, 48, 47), (57, 58, 49, 48), (58, 59, 50, 49), (59, 60, 51, 50), (3, 61, 52, 4), (61, 62, 53, 52), (62, 63, 54, 53), (63, 64, 55, 54), (64, 65, 56, 55), (65, 66, 57, 56), (66, 67, 58, 57), (67, 68, 59, 58), (68, 69, 60, 59), (2, 70, 61, 3), (70, 71, 62, 61), (71, 72, 63, 62), (72, 73, 64, 63), (73, 74, 65, 64), (74, 75, 66, 65), (75, 76, 67, 66), (76, 77, 68, 67), (77, 78, 69, 68), (1, 79, 70, 2), (79, 80, 71, 70), (80, 81, 72, 71), (81, 82, 73, 72), (82, 83, 74, 73), (83, 84, 75, 74), (84, 85, 76, 75), (85, 86, 77, 76), (86, 87, 78, 77), (0, 24, 79, 1), (24, 23, 80, 79), (23, 22, 81, 80), (22, 21, 82, 81), (21, 20, 83, 82), (20, 19, 84, 83), (19, 18, 85, 84), (18, 17, 86, 85), (17, 16, 87, 86), (98, 99, 115, 114), (2, 89, 88, 1), (3, 90, 89, 2), (4, 91, 90, 3), (5, 92, 91, 4), (6, 93, 92, 5), (7, 94, 93, 6), (0, 95, 94, 7), (1, 88, 95, 0), (95, 88, 104, 111), (8, 97, 96, 9), (15, 98, 97, 8), (14, 99, 98, 15), (13, 100, 99, 14), (12, 101, 100, 13), (11, 102, 101, 12), (10, 103, 102, 11), (9, 96, 103, 10), (104, 105, 106, 107, 108, 109, 110, 111), (112, 113, 114, 115, 116, 117, 118, 119), (93, 94, 110, 109), (96, 97, 113, 112), (91, 92, 108, 107), (89, 90, 106, 105), (103, 96, 112, 119), (101, 102, 118, 117), (99, 100, 116, 115), (94, 95, 111, 110), (97, 98, 114, 113), (92, 93, 109, 108), (90, 91, 107, 106), (88, 89, 105, 104), (102, 103, 119, 118), (100, 101, 117, 116)])
me_topmetal.materials.append(mat_iron)
me_topmetal.use_remesh_preserve_volume = False
me_topmetal.use_remesh_preserve_attributes = False
me_topmetal.use_mirror_vertex_groups = False
me_topmetal.update()
me_circle_002 = bpy.data.meshes.new('Circle.002')
me_circle_002.from_pydata([(-1.715, 9.907, 1.549), (-2.422, 9.614, 1.549), (-2.715, 8.907, 1.549), (-2.422, 8.2, 1.549), (-1.715, 7.907, 1.549), (-1.008, 8.2, 1.549), (-0.7147, 8.907, 1.549), (-1.008, 9.614, 1.549), (-1.715, 9.907, 20.43), (-2.422, 9.614, 20.43), (-2.715, 8.907, 20.43), (-2.422, 8.2, 20.43), (-1.715, 7.907, 20.43), (-1.008, 8.2, 20.43), (-0.7147, 8.907, 20.43), (-1.008, 9.614, 20.43)], [], [(0, 7, 6, 5, 4, 3, 2, 1), (8, 9, 10, 11, 12, 13, 14, 15), (7, 0, 8, 15), (6, 7, 15, 14), (5, 6, 14, 13), (4, 5, 13, 12), (3, 4, 12, 11), (2, 3, 11, 10), (1, 2, 10, 9), (0, 1, 9, 8)])
me_circle_002.materials.append(mat_iron)
me_circle_002.use_remesh_preserve_volume = False
me_circle_002.use_remesh_preserve_attributes = False
me_circle_002.use_mirror_vertex_groups = False
me_circle_002.update()
me_circle_003 = bpy.data.meshes.new('Circle.003')
me_circle_003.from_pydata([(-1.715, 9.907, 1.549), (-2.422, 9.614, 1.549), (-2.715, 8.907, 1.549), (-2.422, 8.2, 1.549), (-1.715, 7.907, 1.549), (-1.008, 8.2, 1.549), (-0.7147, 8.907, 1.549), (-1.008, 9.614, 1.549), (-1.715, 9.907, 20.43), (-2.422, 9.614, 20.43), (-2.715, 8.907, 20.43), (-2.422, 8.2, 20.43), (-1.715, 7.907, 20.43), (-1.008, 8.2, 20.43), (-0.7147, 8.907, 20.43), (-1.008, 9.614, 20.43)], [], [(0, 7, 6, 5, 4, 3, 2, 1), (8, 9, 10, 11, 12, 13, 14, 15), (7, 0, 8, 15), (6, 7, 15, 14), (5, 6, 14, 13), (4, 5, 13, 12), (3, 4, 12, 11), (2, 3, 11, 10), (1, 2, 10, 9), (0, 1, 9, 8)])
me_circle_003.materials.append(mat_iron)
me_circle_003.use_remesh_preserve_volume = False
me_circle_003.use_remesh_preserve_attributes = False
me_circle_003.use_mirror_vertex_groups = False
me_circle_003.update()
me_circle_001 = bpy.data.meshes.new('Circle.001')
me_circle_001.from_pydata([(-1.715, 9.907, -3.111), (-2.422, 9.614, -3.111), (-2.715, 8.907, -3.111), (-2.422, 8.2, -3.111), (-1.715, 7.907, -3.111), (-1.008, 8.2, -3.111), (-0.7147, 8.907, -3.111), (-1.008, 9.614, -3.111), (-1.715, 9.907, 20.43), (-2.422, 9.614, 20.43), (-2.715, 8.907, 20.43), (-2.422, 8.2, 20.43), (-1.715, 7.907, 20.43), (-1.008, 8.2, 20.43), (-0.7147, 8.907, 20.43), (-1.008, 9.614, 20.43)], [], [(0, 7, 6, 5, 4, 3, 2, 1), (8, 9, 10, 11, 12, 13, 14, 15), (7, 0, 8, 15), (6, 7, 15, 14), (5, 6, 14, 13), (4, 5, 13, 12), (3, 4, 12, 11), (2, 3, 11, 10), (1, 2, 10, 9), (0, 1, 9, 8)])
me_circle_001.materials.append(mat_iron)
me_circle_001.use_remesh_preserve_volume = False
me_circle_001.use_remesh_preserve_attributes = False
me_circle_001.use_mirror_vertex_groups = False
me_circle_001.update()
me_cube_001 = bpy.data.meshes.new('Cube.001')
me_cube_001.from_pydata([(-1.0, -1.0, -1.0), (-1.0, 1.0, -1.0), (0.7712, 1.0, -1.0), (0.7712, -1.0, -1.0), (-1.0, -1.0, 1.0), (-1.0, 1.0, 1.0), (0.7712, 1.0, 1.0), (0.7712, -1.0, 1.0), (-1.443, -1.0, -1.0), (-1.443, 1.0, -1.0), (-1.443, -1.0, 1.0), (-1.443, 1.0, 1.0), (-1.0, 1.0, -2.322), (-1.0, -1.0, -2.322), (-1.443, -1.0, -2.322), (-1.443, 1.0, -2.322), (-1.0, -1.0, 2.322), (-1.0, 1.0, 2.322), (-1.443, 1.0, 2.322), (-1.443, -1.0, 2.322), (-0.8163, 1.0, -1.0), (-0.8163, -1.0, -1.0), (-0.8167, -1.0, 1.0), (-0.8167, 1.0, 1.0), (-1.75, -1.0, -1.0), (-1.75, 1.0, -1.0), (-1.75, -1.0, 1.0), (-1.75, 1.0, 1.0), (0.6187, 1.0, 1.0), (0.5518, 1.0, 1.265), (0.4909, 1.0, 1.0), (0.4909, -1.0, 1.0), (0.6187, -1.0, 1.0), (0.5518, -1.0, 1.265), (0.9272, 1.0, 0.25), (0.9272, -1.0, 0.25), (0.9272, 1.0, -0.25), (0.9272, -1.0, -0.25), (-0.6018, -1.0, 1.373), (-0.6627, -1.0, 1.0), (-0.6019, 1.0, 1.373), (-0.6627, 1.0, 1.0), (-0.5501, -1.0, 1.385), (-0.5501, 1.0, 1.385), (-0.5014, -1.0, 1.0), (-0.5014, 1.0, 1.0), (-0.4466, -1.0, 1.189), (-0.4466, 1.0, 1.189), (-0.3735, -1.0, 0.4816), (-0.3735, 1.0, 0.4816), (-0.2966, -0.7651, 0.9262), (-0.2966, 1.235, 0.9262), (-0.2274, -1.0, 0.798), (-0.2274, 1.0, 0.798), (-0.1697, -1.0, 1.0), (-0.169, 1.0, 1.0), (-0.1078, -1.0, 0.7877), (-0.1078, 1.0, 0.7877), (-0.0442, -1.0, 1.0), (-0.0442, 1.0, 1.0), (0.125, -1.0, 1.0), (0.1882, -1.0, 0.803), (0.1246, 1.0, 1.0), (0.1882, 1.0, 0.803), (0.2542, -1.0, 0.4859), (0.2542, 1.0, 0.4859), (0.3105, -1.0, 1.0), (0.3105, 1.0, 1.0), (0.3692, -1.0, 1.0), (0.3692, 1.0, 1.0), (-1.596, -1.0, 1.0), (-1.596, -1.0, -1.0), (-1.596, 1.0, 1.0), (-1.596, 1.0, -1.0), (-1.443, -1.0, 0.5), (-1.596, -1.0, 0.5), (-1.596, -1.0, -0.5), (-1.443, -1.0, -0.5), (-1.596, 1.0, 0.5), (-1.443, 1.0, 0.5), (-1.443, 1.0, -0.5), (-1.596, 1.0, -0.5)], [], [(5, 23, 41, 40, 43, 45, 47, 49, 51, 53, 55, 57, 59, 62, 63, 65, 67, 69, 30, 29, 28, 6, 2, 20, 1), (2, 6, 34, 36), (7, 32, 33, 31, 68, 66, 64, 61, 60, 58, 56, 54, 52, 50, 48, 46, 44, 42, 38, 39, 22, 4, 0, 21, 3), (21, 20, 2, 3), (5, 1, 9, 80, 79, 11), (0, 4, 10, 74, 77, 8), (12, 13, 14, 15), (0, 21, 13), (8, 14, 13, 0), (1, 12, 15, 9), (16, 17, 18, 19), (22, 16, 4), (11, 18, 17, 5), (4, 16, 19, 10), (0, 1, 20, 21), (22, 23, 5, 4), (32, 28, 29, 33), (23, 5, 17), (23, 17, 16, 22), (12, 20, 1), (13, 21, 20, 12), (26, 27, 25, 24), (72, 78, 81, 73, 25, 27), (71, 76, 75, 70, 26, 24), (14, 8, 71, 24), (14, 24, 25, 15), (9, 15, 25, 73), (18, 11, 72, 27), (26, 70, 10, 19), (18, 27, 26, 19), (3, 37, 35, 7), (3, 2, 36, 37), (36, 34, 35, 37), (7, 35, 34, 6), (7, 6, 28, 32), (39, 41, 23, 22), (33, 29, 30, 31), (42, 43, 40, 38), (38, 40, 41, 39), (44, 45, 43, 42), (46, 47, 45, 44), (48, 49, 47, 46), (50, 51, 49, 48), (52, 53, 51, 50), (54, 55, 53, 52), (56, 57, 55, 54), (58, 59, 57, 56), (60, 62, 59, 58), (64, 65, 63, 61), (61, 63, 62, 60), (66, 67, 65, 64), (31, 30, 69, 67, 66, 68), (74, 10, 70, 75), (80, 9, 73, 81), (75, 78, 79, 74), (80, 77, 74, 79), (8, 77, 76, 71), (81, 76, 77, 80), (11, 79, 78, 72), (81, 78, 75, 76)])
me_cube_001.materials.append(mat_key)
me_cube_001.use_remesh_preserve_volume = False
me_cube_001.use_remesh_preserve_attributes = False
me_cube_001.use_mirror_vertex_groups = False
me_cube_001.update()

# ---- curves / text
txt_text = bpy.data.curves.new('Text', 'FONT')
txt_text.dimensions = '2D'
txt_text.body = 'LOGIN'
txt_text.materials.append(mat_textcolor)
txt_text.use_path_clamp = True
txt_text.bevel_resolution = 0
txt_text.extrude = 0.1
txt_text.align_x = 'CENTER'
txt_text.size = 0.8

# ---- objects
ob_spot = bpy.data.objects.new('Spot', light_spot)
ob_hemi = bpy.data.objects.new('Hemi', light_hemi)
ob_spot_001 = bpy.data.objects.new('Spot.001', light_spot_001)
ob_cylinder = bpy.data.objects.new('Cylinder', me_cylinder)
ob_cylinder_010 = bpy.data.objects.new('Cylinder.010', me_cylinder_010)
ob_cylinder_009 = bpy.data.objects.new('Cylinder.009', me_cylinder_009)
ob_cylinder_008 = bpy.data.objects.new('Cylinder.008', me_cylinder_008)
ob_verticalleft = bpy.data.objects.new('VerticalLeft', me_cylinder_007)
ob_cylinder_006 = bpy.data.objects.new('Cylinder.006', me_cylinder_006)
ob_cylinder_001 = bpy.data.objects.new('Cylinder.001', me_cylinder_001)
ob_cylinder_002 = bpy.data.objects.new('Cylinder.002', me_cylinder_002)
ob_cylinder_003 = bpy.data.objects.new('Cylinder.003', me_cylinder_003)
ob_cylinder_004 = bpy.data.objects.new('Cylinder.004', me_cylinder_004)
ob_verticalright = bpy.data.objects.new('VerticalRight', me_cylinder_005)
ob_displaycurve = bpy.data.objects.new('DisplayCurve', me_plane_002)
ob_gate = bpy.data.objects.new('Gate', me_topmetal)
ob_gatebarright = bpy.data.objects.new('GateBarRight', me_circle_002)
ob_gatebarleft = bpy.data.objects.new('GateBarLeft', me_circle_003)
ob_gatebarcenter = bpy.data.objects.new('GateBarCenter', me_circle_001)
ob_key = bpy.data.objects.new('Key', me_cube_001)
ob_login = bpy.data.objects.new('Login', txt_text)
ob_camera = bpy.data.objects.new('Camera', cam_camera)

# ---- transforms, parenting, visibility, modifiers, constraints
ob_spot.location = (6.353, -3.66, 5.8)
ob_spot.rotation_euler = (-0.227, 0.9169, -0.8697)
ob_spot.lineart.crease_threshold = 0.0
ob_hemi.parent = ob_spot
ob_hemi.matrix_parent_inverse = Matrix(((0.3924, -0.4648, -0.7937, 0.4091), (0.6293, 0.765, -0.1369, -0.4037), (0.6708, -0.4457, 0.5927, -9.331), (0.0, 0.0, 0.0, 1.0)))
ob_hemi.location = (1.135, -5.571, 8.61)
ob_hemi.rotation_euler = (0.6228, 0.1735, 0.02401)
ob_hemi.lineart.crease_threshold = 0.0
ob_spot_001.parent = ob_spot
ob_spot_001.matrix_parent_inverse = Matrix(((0.3924, -0.4648, -0.7937, 0.4091), (0.6293, 0.765, -0.1369, -0.4037), (0.6708, -0.4457, 0.5927, -9.331), (0.0, 0.0, 0.0, 1.0)))
ob_spot_001.location = (-7.279, -3.512, 5.947)
ob_spot_001.rotation_euler = (0.9076, -0.1876, -0.8186)
ob_spot_001.hide_render = True
ob_spot_001.lineart.crease_threshold = 0.0
ob_cylinder.location = (-0.3194, 0.7028, 1.256)
ob_cylinder.rotation_euler = (0.0, 1.571, 0.0)
ob_cylinder.scale = (0.05, 0.05, 0.08131)
ob_cylinder.lineart.crease_threshold = 0.0
ob_cylinder_010.parent = ob_cylinder
ob_cylinder_010.matrix_parent_inverse = Matrix(((-1.907e-05, 2.994e-06, -20.0, 25.12), (0.0, 20.0, 0.0, -14.06), (12.3, 4.682e-07, -7.629e-06, 3.928), (0.0, 0.0, 0.0, 1.0)))
ob_cylinder_010.location = (-2.409, 0.8013, -0.2929)
ob_cylinder_010.rotation_euler = (0.0, 1.571, 0.0)
ob_cylinder_010.scale = (0.05, 0.05, 0.02)
ob_cylinder_010.lineart.crease_threshold = 0.0
ob_cylinder_009.parent = ob_cylinder
ob_cylinder_009.matrix_parent_inverse = Matrix(((-1.907e-05, 2.994e-06, -20.0, 25.12), (0.0, 20.0, 0.0, -14.06), (12.3, 4.682e-07, -7.629e-06, 3.928), (0.0, 0.0, 0.0, 1.0)))
ob_cylinder_009.location = (-2.399, 0.7875, -0.8705)
ob_cylinder_009.rotation_euler = (0.0, 1.571, 0.0)
ob_cylinder_009.scale = (0.05, 0.05, 0.02)
ob_cylinder_009.lineart.crease_threshold = 0.0
ob_cylinder_008.parent = ob_cylinder
ob_cylinder_008.matrix_parent_inverse = Matrix(((-1.907e-05, 2.994e-06, -20.0, 25.12), (0.0, 20.0, 0.0, -14.06), (12.3, 4.682e-07, -7.629e-06, 3.928), (0.0, 0.0, 0.0, 1.0)))
ob_cylinder_008.location = (-2.411, 0.7904, 0.7659)
ob_cylinder_008.rotation_euler = (0.0, 1.571, 0.0)
ob_cylinder_008.scale = (0.05, 0.05, 0.02)
ob_cylinder_008.lineart.crease_threshold = 0.0
ob_verticalleft.parent = ob_cylinder
ob_verticalleft.matrix_parent_inverse = Matrix(((-1.907e-05, 2.994e-06, -20.0, 25.12), (0.0, 20.0, 0.0, -14.06), (12.3, 4.682e-07, -7.629e-06, 3.928), (0.0, 0.0, 0.0, 1.0)))
ob_verticalleft.location = (-1.977, 0.6971, 0.2169)
ob_verticalleft.scale = (0.05, 0.05, 0.04)
ob_verticalleft.lineart.crease_threshold = 0.0
ob_cylinder_006.parent = ob_cylinder
ob_cylinder_006.matrix_parent_inverse = Matrix(((-1.907e-05, 2.994e-06, -20.0, 25.12), (0.0, 20.0, 0.0, -14.06), (12.3, 4.682e-07, -7.629e-06, 3.928), (0.0, 0.0, 0.0, 1.0)))
ob_cylinder_006.location = (-2.414, 0.7877, 0.2398)
ob_cylinder_006.rotation_euler = (0.0, 1.571, 0.0)
ob_cylinder_006.scale = (0.05, 0.05, 0.02)
ob_cylinder_006.lineart.crease_threshold = 0.0
ob_cylinder_001.parent = ob_cylinder
ob_cylinder_001.matrix_parent_inverse = Matrix(((-1.907e-05, 2.994e-06, -20.0, 25.12), (0.0, 20.0, 0.0, -14.06), (12.3, 4.682e-07, -7.629e-06, 3.928), (0.0, 0.0, 0.0, 1.0)))
ob_cylinder_001.location = (1.564, 0.7957, 0.7659)
ob_cylinder_001.rotation_euler = (0.0, 1.571, 0.0)
ob_cylinder_001.scale = (0.05, 0.05, 0.02)
ob_cylinder_001.lineart.crease_threshold = 0.0
ob_cylinder_002.parent = ob_cylinder
ob_cylinder_002.matrix_parent_inverse = Matrix(((-1.907e-05, 2.994e-06, -20.0, 25.12), (0.0, 20.0, 0.0, -14.06), (12.3, 4.682e-07, -7.629e-06, 3.928), (0.0, 0.0, 0.0, 1.0)))
ob_cylinder_002.location = (1.611, 0.8119, -0.2929)
ob_cylinder_002.rotation_euler = (0.0, 1.571, 0.0)
ob_cylinder_002.scale = (0.05, 0.05, 0.02)
ob_cylinder_002.lineart.crease_threshold = 0.0
ob_cylinder_003.parent = ob_cylinder
ob_cylinder_003.matrix_parent_inverse = Matrix(((-1.907e-05, 2.994e-06, -20.0, 25.12), (0.0, 20.0, 0.0, -14.06), (12.3, 4.682e-07, -7.629e-06, 3.928), (0.0, 0.0, 0.0, 1.0)))
ob_cylinder_003.location = (1.588, 0.7988, 0.2398)
ob_cylinder_003.rotation_euler = (0.0, 1.571, 0.0)
ob_cylinder_003.scale = (0.05, 0.05, 0.02)
ob_cylinder_003.lineart.crease_threshold = 0.0
ob_cylinder_004.parent = ob_cylinder
ob_cylinder_004.matrix_parent_inverse = Matrix(((-1.907e-05, 2.994e-06, -20.0, 25.12), (0.0, 20.0, 0.0, -14.06), (12.3, 4.682e-07, -7.629e-06, 3.928), (0.0, 0.0, 0.0, 1.0)))
ob_cylinder_004.location = (1.597, 0.814, -0.8705)
ob_cylinder_004.rotation_euler = (0.0, 1.571, 0.0)
ob_cylinder_004.scale = (0.05, 0.05, 0.02)
ob_cylinder_004.lineart.crease_threshold = 0.0
ob_verticalright.parent = ob_cylinder
ob_verticalright.matrix_parent_inverse = Matrix(((-1.907e-05, 2.994e-06, -20.0, 25.12), (0.0, 20.0, 0.0, -14.06), (12.3, 4.682e-07, -7.629e-06, 3.928), (0.0, 0.0, 0.0, 1.0)))
ob_verticalright.location = (1.147, 0.6971, 0.2169)
ob_verticalright.scale = (0.05, 0.05, 0.04)
ob_verticalright.lineart.crease_threshold = 0.0
ob_displaycurve.location = (-0.06788, 1.602, -1.284)
ob_displaycurve.scale = (5.0, 3.272, 3.272)
ob_displaycurve.lineart.crease_threshold = 0.0
ob_gate.location = (-0.4274, 0.4017, 0.8107)
ob_gate.rotation_euler = (0.0, 1.571, 0.0)
ob_gate.scale = (0.075, 0.075, 0.2)
ob_gate.lineart.crease_threshold = 0.0
ob_gatebarright.parent = ob_gate
ob_gatebarright.matrix_parent_inverse = Matrix(((-7.947e-06, 0.0, -13.33, 10.81), (0.0, 13.33, 4.768e-07, -5.356), (5.0, 0.0, -3.338e-06, 2.137), (0.0, 0.0, 0.0, 1.0)))
ob_gatebarright.location = (0.6671, -0.03283, -1.359)
ob_gatebarright.scale = (0.05, 0.05, 0.1085)
ob_gatebarright.lineart.crease_threshold = 0.0
ob_gatebarleft.parent = ob_gate
ob_gatebarleft.matrix_parent_inverse = Matrix(((-7.947e-06, 0.0, -13.33, 10.81), (0.0, 13.33, 4.768e-07, -5.356), (5.0, 0.0, -3.338e-06, 2.137), (0.0, 0.0, 0.0, 1.0)))
ob_gatebarleft.location = (-1.295, -0.03688, -1.317)
ob_gatebarleft.scale = (0.05, 0.05, 0.1085)
ob_gatebarleft.lineart.crease_threshold = 0.0
ob_gatebarcenter.parent = ob_gate
ob_gatebarcenter.matrix_parent_inverse = Matrix(((-7.947e-06, 0.0, -13.33, 10.81), (0.0, 13.33, 4.768e-07, -5.356), (5.0, 0.0, -3.338e-06, 2.137), (0.0, 0.0, 0.0, 1.0)))
ob_gatebarcenter.location = (-0.3316, 0.0, -0.8863)
ob_gatebarcenter.scale = (0.05, 0.05, 0.1085)
ob_gatebarcenter.lineart.crease_threshold = 0.0
ob_key.location = (0.0, 0.0, 0.0)
ob_key.scale = (1.0, 0.05, 0.2)
ob_key.display_type = 'WIRE'
ob_key.lineart.crease_threshold = 0.0
ob_login.location = (-0.3634, -0.0407, 0.5127)
ob_login.rotation_euler = (1.571, 0.0, 0.0)
ob_login.lineart.crease_threshold = 0.0
ob_camera.location = (-0.402, -3.7, 0.2965)
ob_camera.rotation_euler = (1.571, 0.0, 0.0)
ob_camera.lock_rotations_4d = False
ob_camera.empty_display_type = 'ARROWS'
ob_camera.color = (0.0, 0.0, 0.0, 0.0)
ob_camera.display_type = 'WIRE'
ob_camera.lineart.crease_threshold = 0.0

# ---- collection membership
col_collection_1.objects.link(ob_spot)
col_collection_1.objects.link(ob_hemi)
col_collection_1.objects.link(ob_spot_001)
col_collection_1.objects.link(ob_cylinder)
col_collection_1.objects.link(ob_cylinder_010)
col_collection_1.objects.link(ob_cylinder_009)
col_collection_1.objects.link(ob_cylinder_008)
col_collection_1.objects.link(ob_verticalleft)
col_collection_1.objects.link(ob_cylinder_006)
col_collection_1.objects.link(ob_cylinder_001)
col_collection_1.objects.link(ob_cylinder_002)
col_collection_1.objects.link(ob_cylinder_003)
col_collection_1.objects.link(ob_cylinder_004)
col_collection_1.objects.link(ob_verticalright)
col_collection_1.objects.link(ob_displaycurve)
col_collection_1.objects.link(ob_gate)
col_collection_1.objects.link(ob_gatebarright)
col_collection_1.objects.link(ob_gatebarleft)
col_collection_1.objects.link(ob_gatebarcenter)
col_collection_1.objects.link(ob_key)
col_collection_1.objects.link(ob_login)
col_collection_10.objects.link(ob_camera)
def _layer_coll(name, lc=None):
    lc = lc or bpy.context.view_layer.layer_collection
    for c in lc.children:
        if c.name == name: return c
        r = _layer_coll(name, c)
        if r: return r
_layer_coll('Collection 10').indirect_only = True

# ---- scene / render settings (as saved in the file)
scene.camera = ob_camera
scene.frame_start = 1; scene.frame_end = 250; scene.frame_set(3)
scene.render.engine = 'CYCLES'
scene.render.resolution_x = 750
scene.render.resolution_y = 500
scene.render.resolution_percentage = 50
scene.render.dither_intensity = 0.0
scene.cycles.use_denoising = False
scene.cycles.samples = 10
scene.cycles.sampling_pattern = 'TABULATED_SOBOL'
scene.cycles.light_sampling_threshold = 0.0
scene.cycles.use_adaptive_sampling = False
scene.cycles.use_light_tree = False
scene.cycles.blur_glossy = 0.0
scene.cycles.volume_bounces = 1
scene.cycles.pixel_filter_type = 'GAUSSIAN'
scene.cycles.sample_clamp_indirect = 0.0
scene.view_settings.view_transform = 'Standard'
bpy.context.view_layer.update()
